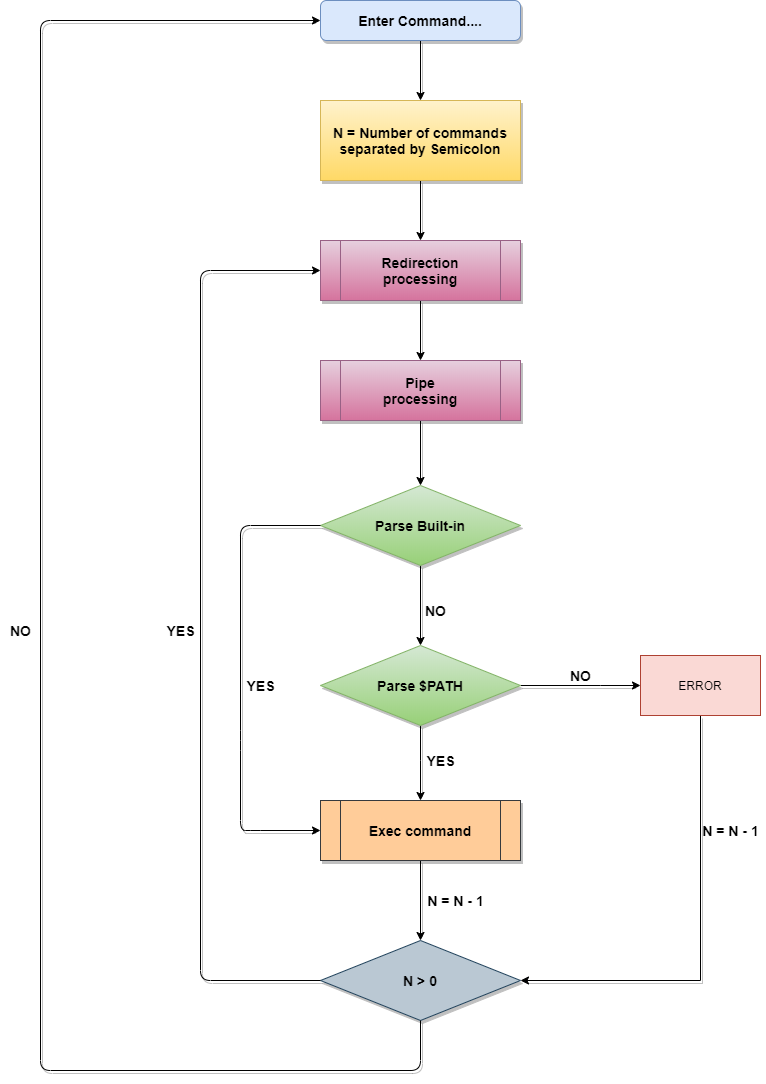

The diagram above was exported from draw.io. Its source (the exported page's mxGraphModel, read from the mxfile embedded in the PNG):
<mxGraphModel dx="3671" dy="1520" grid="1" gridSize="10" guides="1" tooltips="1" connect="1" arrows="1" fold="1" page="1" pageScale="1" pageWidth="827" pageHeight="1169" math="0" shadow="0">
  <root>
    <mxCell id="WIyWlLk6GJQsqaUBKTNV-0" />
    <mxCell id="WIyWlLk6GJQsqaUBKTNV-1" parent="WIyWlLk6GJQsqaUBKTNV-0" />
    <mxCell id="1vXa4_87ZuH3jZXr9rJp-54" style="edgeStyle=orthogonalEdgeStyle;rounded=0;orthogonalLoop=1;jettySize=auto;html=1;entryX=0.5;entryY=0;entryDx=0;entryDy=0;shadow=1;" edge="1" parent="WIyWlLk6GJQsqaUBKTNV-1" source="WIyWlLk6GJQsqaUBKTNV-3" target="1vXa4_87ZuH3jZXr9rJp-3">
      <mxGeometry relative="1" as="geometry" />
    </mxCell>
    <mxCell id="WIyWlLk6GJQsqaUBKTNV-3" value="&lt;b&gt;&lt;font style=&quot;font-size: 14px&quot;&gt;Enter Command....&lt;/font&gt;&lt;/b&gt;" style="rounded=1;whiteSpace=wrap;html=1;fontSize=12;glass=0;strokeWidth=1;shadow=1;fillColor=#dae8fc;strokeColor=#6c8ebf;" parent="WIyWlLk6GJQsqaUBKTNV-1" vertex="1">
      <mxGeometry x="120" y="100" width="200" height="40" as="geometry" />
    </mxCell>
    <mxCell id="1vXa4_87ZuH3jZXr9rJp-55" style="edgeStyle=orthogonalEdgeStyle;rounded=0;orthogonalLoop=1;jettySize=auto;html=1;entryX=0.5;entryY=0;entryDx=0;entryDy=0;shadow=1;" edge="1" parent="WIyWlLk6GJQsqaUBKTNV-1" source="1vXa4_87ZuH3jZXr9rJp-3" target="1vXa4_87ZuH3jZXr9rJp-27">
      <mxGeometry relative="1" as="geometry" />
    </mxCell>
    <mxCell id="1vXa4_87ZuH3jZXr9rJp-3" value="&lt;b&gt;&lt;font style=&quot;font-size: 14px&quot;&gt;N = Number of commands separated by Semicolon&lt;/font&gt;&lt;/b&gt;" style="rounded=0;whiteSpace=wrap;html=1;fillColor=#fff2cc;strokeColor=#d6b656;gradientColor=#ffd966;shadow=1;" vertex="1" parent="WIyWlLk6GJQsqaUBKTNV-1">
      <mxGeometry x="120" y="200" width="200" height="80" as="geometry" />
    </mxCell>
    <mxCell id="1vXa4_87ZuH3jZXr9rJp-16" style="edgeStyle=orthogonalEdgeStyle;rounded=0;orthogonalLoop=1;jettySize=auto;html=1;exitX=0.5;exitY=1;exitDx=0;exitDy=0;entryX=0.5;entryY=0;entryDx=0;entryDy=0;shadow=1;" edge="1" parent="WIyWlLk6GJQsqaUBKTNV-1" source="1vXa4_87ZuH3jZXr9rJp-12" target="1vXa4_87ZuH3jZXr9rJp-15">
      <mxGeometry relative="1" as="geometry" />
    </mxCell>
    <mxCell id="1vXa4_87ZuH3jZXr9rJp-12" value="&lt;b&gt;&lt;font style=&quot;font-size: 14px&quot;&gt;Parse Built-in&lt;/font&gt;&lt;/b&gt;" style="rhombus;whiteSpace=wrap;html=1;fillColor=#d5e8d4;strokeColor=#82b366;gradientColor=#97d077;shadow=1;" vertex="1" parent="WIyWlLk6GJQsqaUBKTNV-1">
      <mxGeometry x="120" y="585" width="200" height="80" as="geometry" />
    </mxCell>
    <mxCell id="1vXa4_87ZuH3jZXr9rJp-20" style="edgeStyle=orthogonalEdgeStyle;rounded=0;orthogonalLoop=1;jettySize=auto;html=1;entryX=0;entryY=0.5;entryDx=0;entryDy=0;shadow=1;" edge="1" parent="WIyWlLk6GJQsqaUBKTNV-1" source="1vXa4_87ZuH3jZXr9rJp-15" target="1vXa4_87ZuH3jZXr9rJp-19">
      <mxGeometry relative="1" as="geometry">
        <Array as="points">
          <mxPoint x="400" y="785" />
          <mxPoint x="400" y="785" />
        </Array>
      </mxGeometry>
    </mxCell>
    <mxCell id="1vXa4_87ZuH3jZXr9rJp-31" style="edgeStyle=orthogonalEdgeStyle;rounded=0;orthogonalLoop=1;jettySize=auto;html=1;exitX=0.5;exitY=1;exitDx=0;exitDy=0;entryX=0.5;entryY=0;entryDx=0;entryDy=0;shadow=1;" edge="1" parent="WIyWlLk6GJQsqaUBKTNV-1" source="1vXa4_87ZuH3jZXr9rJp-15" target="1vXa4_87ZuH3jZXr9rJp-28">
      <mxGeometry relative="1" as="geometry">
        <Array as="points">
          <mxPoint x="220" y="860" />
          <mxPoint x="220" y="860" />
        </Array>
      </mxGeometry>
    </mxCell>
    <mxCell id="1vXa4_87ZuH3jZXr9rJp-15" value="&lt;b&gt;&lt;font style=&quot;font-size: 14px&quot;&gt;Parse $PATH&lt;/font&gt;&lt;/b&gt;" style="rhombus;whiteSpace=wrap;html=1;fillColor=#d5e8d4;strokeColor=#82b366;gradientColor=#97d077;shadow=1;" vertex="1" parent="WIyWlLk6GJQsqaUBKTNV-1">
      <mxGeometry x="120" y="745" width="200" height="80" as="geometry" />
    </mxCell>
    <mxCell id="1vXa4_87ZuH3jZXr9rJp-44" style="edgeStyle=orthogonalEdgeStyle;rounded=0;orthogonalLoop=1;jettySize=auto;html=1;entryX=1;entryY=0.5;entryDx=0;entryDy=0;shadow=1;" edge="1" parent="WIyWlLk6GJQsqaUBKTNV-1" source="1vXa4_87ZuH3jZXr9rJp-19" target="1vXa4_87ZuH3jZXr9rJp-39">
      <mxGeometry relative="1" as="geometry">
        <mxPoint x="500" y="1080" as="targetPoint" />
        <Array as="points">
          <mxPoint x="500" y="1080" />
        </Array>
      </mxGeometry>
    </mxCell>
    <mxCell id="1vXa4_87ZuH3jZXr9rJp-19" value="ERROR" style="rounded=0;whiteSpace=wrap;html=1;fillColor=#fad9d5;strokeColor=#ae4132;" vertex="1" parent="WIyWlLk6GJQsqaUBKTNV-1">
      <mxGeometry x="440" y="755" width="120" height="60" as="geometry" />
    </mxCell>
    <mxCell id="1vXa4_87ZuH3jZXr9rJp-23" value="&lt;b&gt;&lt;font style=&quot;font-size: 14px&quot;&gt;NO&lt;/font&gt;&lt;/b&gt;" style="text;html=1;align=center;verticalAlign=middle;resizable=0;points=[];autosize=1;shadow=1;" vertex="1" parent="WIyWlLk6GJQsqaUBKTNV-1">
      <mxGeometry x="360" y="765" width="40" height="20" as="geometry" />
    </mxCell>
    <mxCell id="1vXa4_87ZuH3jZXr9rJp-57" style="edgeStyle=orthogonalEdgeStyle;rounded=0;orthogonalLoop=1;jettySize=auto;html=1;entryX=0.5;entryY=0;entryDx=0;entryDy=0;shadow=1;" edge="1" parent="WIyWlLk6GJQsqaUBKTNV-1" source="1vXa4_87ZuH3jZXr9rJp-24" target="1vXa4_87ZuH3jZXr9rJp-12">
      <mxGeometry relative="1" as="geometry" />
    </mxCell>
    <mxCell id="1vXa4_87ZuH3jZXr9rJp-24" value="&lt;b style=&quot;font-size: 14px&quot;&gt;Pipe&lt;br&gt;processing&lt;/b&gt;" style="shape=process;whiteSpace=wrap;html=1;backgroundOutline=1;fillColor=#e6d0de;strokeColor=#996185;gradientColor=#d5739d;shadow=1;" vertex="1" parent="WIyWlLk6GJQsqaUBKTNV-1">
      <mxGeometry x="120" y="460" width="200" height="60" as="geometry" />
    </mxCell>
    <mxCell id="1vXa4_87ZuH3jZXr9rJp-56" style="edgeStyle=orthogonalEdgeStyle;rounded=0;orthogonalLoop=1;jettySize=auto;html=1;entryX=0.5;entryY=0;entryDx=0;entryDy=0;shadow=1;" edge="1" parent="WIyWlLk6GJQsqaUBKTNV-1" source="1vXa4_87ZuH3jZXr9rJp-27" target="1vXa4_87ZuH3jZXr9rJp-24">
      <mxGeometry relative="1" as="geometry" />
    </mxCell>
    <mxCell id="1vXa4_87ZuH3jZXr9rJp-27" value="&lt;b style=&quot;font-size: 14px&quot;&gt;Redirection&lt;br&gt;processing&lt;/b&gt;" style="shape=process;whiteSpace=wrap;html=1;backgroundOutline=1;fillColor=#e6d0de;strokeColor=#996185;gradientColor=#d5739d;shadow=1;" vertex="1" parent="WIyWlLk6GJQsqaUBKTNV-1">
      <mxGeometry x="120" y="340" width="200" height="60" as="geometry" />
    </mxCell>
    <mxCell id="1vXa4_87ZuH3jZXr9rJp-51" style="edgeStyle=orthogonalEdgeStyle;rounded=0;orthogonalLoop=1;jettySize=auto;html=1;entryX=0.5;entryY=0;entryDx=0;entryDy=0;shadow=1;" edge="1" parent="WIyWlLk6GJQsqaUBKTNV-1" source="1vXa4_87ZuH3jZXr9rJp-28" target="1vXa4_87ZuH3jZXr9rJp-39">
      <mxGeometry relative="1" as="geometry" />
    </mxCell>
    <mxCell id="1vXa4_87ZuH3jZXr9rJp-28" value="&lt;b&gt;&lt;font style=&quot;font-size: 14px&quot;&gt;Exec command&lt;/font&gt;&lt;/b&gt;" style="shape=process;whiteSpace=wrap;html=1;backgroundOutline=1;fillColor=#ffcc99;strokeColor=#36393d;shadow=1;" vertex="1" parent="WIyWlLk6GJQsqaUBKTNV-1">
      <mxGeometry x="120" y="900" width="200" height="60" as="geometry" />
    </mxCell>
    <mxCell id="1vXa4_87ZuH3jZXr9rJp-30" value="" style="endArrow=classic;html=1;exitX=0;exitY=0.5;exitDx=0;exitDy=0;entryX=0;entryY=0.5;entryDx=0;entryDy=0;shadow=1;" edge="1" parent="WIyWlLk6GJQsqaUBKTNV-1" source="1vXa4_87ZuH3jZXr9rJp-12" target="1vXa4_87ZuH3jZXr9rJp-28">
      <mxGeometry width="50" height="50" relative="1" as="geometry">
        <mxPoint x="10" y="860" as="sourcePoint" />
        <mxPoint x="50" y="810" as="targetPoint" />
        <Array as="points">
          <mxPoint x="40" y="625" />
          <mxPoint x="40" y="840" />
          <mxPoint x="40" y="930" />
          <mxPoint x="50" y="930" />
        </Array>
      </mxGeometry>
    </mxCell>
    <mxCell id="1vXa4_87ZuH3jZXr9rJp-33" value="&lt;b&gt;&lt;font style=&quot;font-size: 14px&quot;&gt;YES&lt;/font&gt;&lt;/b&gt;" style="text;html=1;align=center;verticalAlign=middle;resizable=0;points=[];autosize=1;shadow=1;" vertex="1" parent="WIyWlLk6GJQsqaUBKTNV-1">
      <mxGeometry x="220" y="850" width="40" height="20" as="geometry" />
    </mxCell>
    <mxCell id="1vXa4_87ZuH3jZXr9rJp-35" value="&lt;b&gt;&lt;font style=&quot;font-size: 14px&quot;&gt;YES&lt;/font&gt;&lt;/b&gt;" style="text;html=1;align=center;verticalAlign=middle;resizable=0;points=[];autosize=1;shadow=1;" vertex="1" parent="WIyWlLk6GJQsqaUBKTNV-1">
      <mxGeometry x="40" y="775" width="40" height="20" as="geometry" />
    </mxCell>
    <mxCell id="1vXa4_87ZuH3jZXr9rJp-37" value="&lt;b&gt;&lt;font style=&quot;font-size: 14px&quot;&gt;NO&lt;/font&gt;&lt;/b&gt;" style="text;html=1;align=center;verticalAlign=middle;resizable=0;points=[];autosize=1;shadow=1;" vertex="1" parent="WIyWlLk6GJQsqaUBKTNV-1">
      <mxGeometry x="215" y="700" width="40" height="20" as="geometry" />
    </mxCell>
    <mxCell id="1vXa4_87ZuH3jZXr9rJp-39" value="&lt;b&gt;&lt;font style=&quot;font-size: 14px&quot;&gt;N &amp;gt; 0&lt;/font&gt;&lt;/b&gt;" style="rhombus;whiteSpace=wrap;html=1;fillColor=#bac8d3;strokeColor=#23445d;shadow=1;" vertex="1" parent="WIyWlLk6GJQsqaUBKTNV-1">
      <mxGeometry x="120" y="1040" width="200" height="80" as="geometry" />
    </mxCell>
    <mxCell id="1vXa4_87ZuH3jZXr9rJp-41" value="" style="endArrow=classic;html=1;entryX=0;entryY=0.5;entryDx=0;entryDy=0;exitX=0;exitY=0.5;exitDx=0;exitDy=0;shadow=1;" edge="1" parent="WIyWlLk6GJQsqaUBKTNV-1" source="1vXa4_87ZuH3jZXr9rJp-39" target="1vXa4_87ZuH3jZXr9rJp-27">
      <mxGeometry width="50" height="50" relative="1" as="geometry">
        <mxPoint y="1080" as="sourcePoint" />
        <mxPoint x="50" y="380" as="targetPoint" />
        <Array as="points">
          <mxPoint y="1080" />
          <mxPoint y="370" />
        </Array>
      </mxGeometry>
    </mxCell>
    <mxCell id="1vXa4_87ZuH3jZXr9rJp-43" value="&lt;b&gt;&lt;font style=&quot;font-size: 14px&quot;&gt;YES&lt;/font&gt;&lt;/b&gt;" style="text;html=1;align=center;verticalAlign=middle;resizable=0;points=[];autosize=1;shadow=1;" vertex="1" parent="WIyWlLk6GJQsqaUBKTNV-1">
      <mxGeometry x="-40" y="720" width="40" height="20" as="geometry" />
    </mxCell>
    <mxCell id="1vXa4_87ZuH3jZXr9rJp-48" value="" style="endArrow=classic;html=1;exitX=0.5;exitY=1;exitDx=0;exitDy=0;entryX=0;entryY=0.5;entryDx=0;entryDy=0;shadow=1;" edge="1" parent="WIyWlLk6GJQsqaUBKTNV-1" source="1vXa4_87ZuH3jZXr9rJp-39" target="WIyWlLk6GJQsqaUBKTNV-3">
      <mxGeometry width="50" height="50" relative="1" as="geometry">
        <mxPoint x="280" y="1180" as="sourcePoint" />
        <mxPoint x="-160" y="110" as="targetPoint" />
        <Array as="points">
          <mxPoint x="220" y="1170" />
          <mxPoint x="-160" y="1170" />
          <mxPoint x="-160" y="120" />
        </Array>
      </mxGeometry>
    </mxCell>
    <mxCell id="1vXa4_87ZuH3jZXr9rJp-50" value="&lt;b&gt;&lt;font style=&quot;font-size: 14px&quot;&gt;NO&lt;/font&gt;&lt;/b&gt;" style="text;html=1;align=center;verticalAlign=middle;resizable=0;points=[];autosize=1;shadow=1;" vertex="1" parent="WIyWlLk6GJQsqaUBKTNV-1">
      <mxGeometry x="-200" y="720" width="40" height="20" as="geometry" />
    </mxCell>
    <mxCell id="1vXa4_87ZuH3jZXr9rJp-52" value="&lt;b&gt;&lt;font style=&quot;font-size: 14px&quot;&gt;N = N - 1&lt;/font&gt;&lt;/b&gt;" style="text;html=1;align=center;verticalAlign=middle;resizable=0;points=[];autosize=1;shadow=1;" vertex="1" parent="WIyWlLk6GJQsqaUBKTNV-1">
      <mxGeometry x="220" y="990" width="70" height="20" as="geometry" />
    </mxCell>
    <mxCell id="1vXa4_87ZuH3jZXr9rJp-53" value="&lt;b&gt;&lt;font style=&quot;font-size: 14px&quot;&gt;N = N - 1&lt;/font&gt;&lt;/b&gt;" style="text;html=1;align=center;verticalAlign=middle;resizable=0;points=[];autosize=1;" vertex="1" parent="WIyWlLk6GJQsqaUBKTNV-1">
      <mxGeometry x="495" y="920" width="70" height="20" as="geometry" />
    </mxCell>
  </root>
</mxGraphModel>